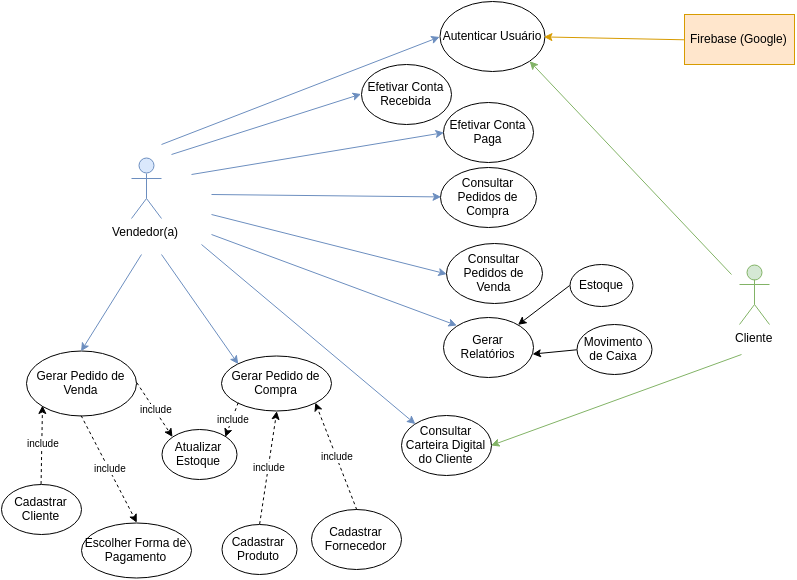

The diagram above was exported from draw.io. Its source (the exported page's mxGraphModel, read from the mxfile embedded in the PNG):
<mxGraphModel dx="1159" dy="649" grid="1" gridSize="10" guides="1" tooltips="1" connect="1" arrows="1" fold="1" page="1" pageScale="1" pageWidth="1169" pageHeight="826" background="#ffffff" math="0" shadow="0">
  <root>
    <mxCell id="0" />
    <mxCell id="1" parent="0" />
    <mxCell id="2" value="Gerar Pedido de Venda" style="ellipse;whiteSpace=wrap;html=1;" parent="1" vertex="1">
      <mxGeometry x="35" y="356" width="110" height="65" as="geometry" />
    </mxCell>
    <mxCell id="3" value="Gerar Pedido de Compra" style="ellipse;whiteSpace=wrap;html=1;" parent="1" vertex="1">
      <mxGeometry x="230" y="361" width="110" height="55" as="geometry" />
    </mxCell>
    <mxCell id="4" value="Cadastrar Produto" style="ellipse;whiteSpace=wrap;html=1;" parent="1" vertex="1">
      <mxGeometry x="230" y="530" width="75" height="50" as="geometry" />
    </mxCell>
    <mxCell id="5" value="Cadastrar Fornecedor" style="ellipse;whiteSpace=wrap;html=1;" parent="1" vertex="1">
      <mxGeometry x="320" y="515" width="90" height="60" as="geometry" />
    </mxCell>
    <mxCell id="6" value="Cadastrar Cliente" style="ellipse;whiteSpace=wrap;html=1;" parent="1" vertex="1">
      <mxGeometry x="10" y="490" width="80" height="50" as="geometry" />
    </mxCell>
    <mxCell id="7" value="Gerar Relatórios" style="ellipse;whiteSpace=wrap;html=1;" parent="1" vertex="1">
      <mxGeometry x="452" y="323" width="90" height="60" as="geometry" />
    </mxCell>
    <mxCell id="8" value="Consultar Carteira Digital do Cliente" style="ellipse;whiteSpace=wrap;html=1;" parent="1" vertex="1">
      <mxGeometry x="410" y="421" width="90" height="60" as="geometry" />
    </mxCell>
    <mxCell id="9" value="Vendedor(a)" style="shape=umlActor;verticalLabelPosition=bottom;labelBackgroundColor=#ffffff;verticalAlign=top;html=1;fillColor=#dae8fc;strokeColor=#6c8ebf;" parent="1" vertex="1">
      <mxGeometry x="140" y="164" width="30" height="60" as="geometry" />
    </mxCell>
    <mxCell id="10" value="Cliente" style="shape=umlActor;verticalLabelPosition=bottom;labelBackgroundColor=#ffffff;verticalAlign=top;html=1;fillColor=#d5e8d4;strokeColor=#82b366;" parent="1" vertex="1">
      <mxGeometry x="748" y="270" width="30" height="60" as="geometry" />
    </mxCell>
    <mxCell id="11" value="Consultar Pedidos de Compra" style="ellipse;whiteSpace=wrap;html=1;" parent="1" vertex="1">
      <mxGeometry x="449" y="173" width="96" height="60" as="geometry" />
    </mxCell>
    <mxCell id="12" value="Consultar Pedidos de Venda" style="ellipse;whiteSpace=wrap;html=1;" parent="1" vertex="1">
      <mxGeometry x="455" y="249" width="96" height="60" as="geometry" />
    </mxCell>
    <mxCell id="26" value="Autenticar Usuário" style="ellipse;whiteSpace=wrap;html=1;" parent="1" vertex="1">
      <mxGeometry x="448" y="7" width="105" height="70" as="geometry" />
    </mxCell>
    <mxCell id="30" value="Firebase (Google)" style="html=1;fillColor=#ffe6cc;strokeColor=#d79b00;" parent="1" vertex="1">
      <mxGeometry x="693" y="20" width="110" height="50" as="geometry" />
    </mxCell>
    <mxCell id="33" value="" style="endArrow=classic;html=1;strokeWidth=1;fontSize=15;fontColor=#000000;entryX=0;entryY=0.5;fillColor=#dae8fc;strokeColor=#6c8ebf;" edge="1" parent="1" target="26">
      <mxGeometry width="50" height="50" relative="1" as="geometry">
        <mxPoint x="170" y="150" as="sourcePoint" />
        <mxPoint x="363" y="308" as="targetPoint" />
      </mxGeometry>
    </mxCell>
    <mxCell id="35" value="" style="endArrow=classic;html=1;strokeWidth=1;fontSize=15;fontColor=#000000;entryX=0;entryY=1;exitX=0.5;exitY=0;dashed=1;" edge="1" parent="1" source="6" target="2">
      <mxGeometry x="446" y="355.1724137931035" width="50" height="50" as="geometry">
        <mxPoint x="446" y="611" as="sourcePoint" />
        <mxPoint x="756" y="343" as="targetPoint" />
      </mxGeometry>
    </mxCell>
    <mxCell id="37" value="include" style="text;html=1;resizable=0;points=[];align=center;verticalAlign=middle;labelBackgroundColor=#ffffff;fontSize=10;fontColor=#000000;" vertex="1" connectable="0" parent="35">
      <mxGeometry relative="1" as="geometry">
        <mxPoint x="1" y="-1" as="offset" />
      </mxGeometry>
    </mxCell>
    <mxCell id="36" value="Escolher Forma de Pagamento" style="ellipse;whiteSpace=wrap;html=1;" vertex="1" parent="1">
      <mxGeometry x="90" y="528" width="110" height="55" as="geometry" />
    </mxCell>
    <mxCell id="39" value="" style="endArrow=classic;html=1;strokeWidth=1;fontSize=15;fontColor=#000000;entryX=0.5;entryY=0;exitX=0.5;exitY=1;dashed=1;" edge="1" parent="1" source="2" target="36">
      <mxGeometry x="-146" y="332.1724137931035" width="50" height="50" as="geometry">
        <mxPoint x="264" y="403" as="sourcePoint" />
        <mxPoint x="169" y="403" as="targetPoint" />
      </mxGeometry>
    </mxCell>
    <mxCell id="40" value="include" style="text;html=1;resizable=0;points=[];align=center;verticalAlign=middle;labelBackgroundColor=#ffffff;fontSize=10;fontColor=#000000;" vertex="1" connectable="0" parent="39">
      <mxGeometry relative="1" as="geometry">
        <mxPoint x="1" y="-1" as="offset" />
      </mxGeometry>
    </mxCell>
    <mxCell id="44" value="" style="endArrow=classic;html=1;strokeWidth=1;fontSize=15;fontColor=#000000;entryX=0;entryY=0;exitX=1;exitY=0.5;dashed=1;" edge="1" target="68" parent="1" source="2">
      <mxGeometry x="-153" y="405.1724137931035" width="50" height="50" as="geometry">
        <mxPoint x="163" y="451" as="sourcePoint" />
        <mxPoint x="287.7142857142858" y="432.57142857142867" as="targetPoint" />
      </mxGeometry>
    </mxCell>
    <mxCell id="45" value="include" style="text;html=1;resizable=0;points=[];align=center;verticalAlign=middle;labelBackgroundColor=#ffffff;fontSize=10;fontColor=#000000;" vertex="1" connectable="0" parent="44">
      <mxGeometry relative="1" as="geometry">
        <mxPoint x="1" y="-1" as="offset" />
      </mxGeometry>
    </mxCell>
    <mxCell id="51" value="" style="endArrow=classic;html=1;strokeWidth=1;fontSize=15;fontColor=#000000;entryX=0;entryY=0.5;fillColor=#dae8fc;strokeColor=#6c8ebf;" edge="1" parent="1" target="11">
      <mxGeometry x="353" y="179" width="50" height="50" as="geometry">
        <mxPoint x="220" y="200" as="sourcePoint" />
        <mxPoint x="529" y="415" as="targetPoint" />
      </mxGeometry>
    </mxCell>
    <mxCell id="52" value="" style="endArrow=classic;html=1;strokeWidth=1;fontSize=15;fontColor=#000000;entryX=0;entryY=0.5;fillColor=#dae8fc;strokeColor=#6c8ebf;" edge="1" parent="1" target="12">
      <mxGeometry x="363" y="189" width="50" height="50" as="geometry">
        <mxPoint x="220" y="220" as="sourcePoint" />
        <mxPoint x="530" y="480" as="targetPoint" />
      </mxGeometry>
    </mxCell>
    <mxCell id="53" value="Movimento de Caixa" style="ellipse;whiteSpace=wrap;html=1;" vertex="1" parent="1">
      <mxGeometry x="585" y="330" width="75" height="50" as="geometry" />
    </mxCell>
    <mxCell id="54" value="Estoque" style="ellipse;whiteSpace=wrap;html=1;" vertex="1" parent="1">
      <mxGeometry x="578" y="270" width="63" height="42" as="geometry" />
    </mxCell>
    <mxCell id="55" value="" style="endArrow=classic;html=1;strokeWidth=1;fontSize=15;fontColor=#000000;entryX=1;entryY=0.5;exitX=0;exitY=0.5;fillColor=#ffe6cc;strokeColor=#d79b00;" edge="1" parent="1" source="30" target="26">
      <mxGeometry x="323" y="112" width="50" height="50" as="geometry">
        <mxPoint x="323" y="368" as="sourcePoint" />
        <mxPoint x="533" y="112" as="targetPoint" />
      </mxGeometry>
    </mxCell>
    <mxCell id="56" value="" style="endArrow=classic;html=1;strokeWidth=1;fontSize=15;fontColor=#000000;fillColor=#dae8fc;strokeColor=#000000;exitX=0;exitY=0.5;" edge="1" parent="1" source="54" target="7">
      <mxGeometry x="550" y="80" width="50" height="50" as="geometry">
        <mxPoint x="550" y="331" as="sourcePoint" />
        <mxPoint x="541" y="462" as="targetPoint" />
      </mxGeometry>
    </mxCell>
    <mxCell id="57" value="" style="endArrow=classic;html=1;strokeWidth=1;fontSize=15;fontColor=#000000;entryX=0.986;entryY=0.614;fillColor=#dae8fc;strokeColor=#000000;exitX=0;exitY=0.5;entryPerimeter=0;" edge="1" parent="1" source="53" target="7">
      <mxGeometry x="560" y="90" width="50" height="50" as="geometry">
        <mxPoint x="643" y="460" as="sourcePoint" />
        <mxPoint x="742" y="455" as="targetPoint" />
      </mxGeometry>
    </mxCell>
    <mxCell id="58" value="" style="endArrow=classic;html=1;strokeWidth=1;fontSize=15;fontColor=#000000;entryX=0;entryY=0;fillColor=#dae8fc;strokeColor=#6c8ebf;" edge="1" parent="1" target="7">
      <mxGeometry x="373" y="199" width="50" height="50" as="geometry">
        <mxPoint x="220" y="240" as="sourcePoint" />
        <mxPoint x="523" y="550" as="targetPoint" />
      </mxGeometry>
    </mxCell>
    <mxCell id="59" value="" style="endArrow=classic;html=1;strokeWidth=1;fontSize=15;fontColor=#000000;fillColor=#d5e8d4;strokeColor=#82b366;entryX=1;entryY=0.5;" edge="1" parent="1" target="8">
      <mxGeometry x="1060" y="217" width="50" height="50" as="geometry">
        <mxPoint x="750" y="360" as="sourcePoint" />
        <mxPoint x="938" y="666" as="targetPoint" />
      </mxGeometry>
    </mxCell>
    <mxCell id="61" value="" style="endArrow=classic;html=1;strokeWidth=1;fontSize=15;fontColor=#000000;entryX=0;entryY=0;fillColor=#dae8fc;strokeColor=#6c8ebf;" edge="1" parent="1" target="8">
      <mxGeometry x="333" y="213" width="50" height="50" as="geometry">
        <mxPoint x="210" y="250" as="sourcePoint" />
        <mxPoint x="485" y="606" as="targetPoint" />
      </mxGeometry>
    </mxCell>
    <mxCell id="62" value="Efetivar Conta Paga" style="ellipse;whiteSpace=wrap;html=1;" vertex="1" parent="1">
      <mxGeometry x="452" y="108" width="90" height="60" as="geometry" />
    </mxCell>
    <mxCell id="63" value="Efetivar Conta Recebida" style="ellipse;whiteSpace=wrap;html=1;" vertex="1" parent="1">
      <mxGeometry x="370" y="70" width="90" height="60" as="geometry" />
    </mxCell>
    <mxCell id="64" value="" style="endArrow=classic;html=1;strokeWidth=1;fontSize=15;fontColor=#000000;entryX=0.5;entryY=1;exitX=0.5;exitY=0;dashed=1;" edge="1" parent="1" source="4" target="3">
      <mxGeometry x="-111" y="409.1724137931035" width="50" height="50" as="geometry">
        <mxPoint x="278.57142857142867" y="446.57142857142867" as="sourcePoint" />
        <mxPoint x="181.42857142857156" y="453.7142857142858" as="targetPoint" />
      </mxGeometry>
    </mxCell>
    <mxCell id="65" value="include" style="text;html=1;resizable=0;points=[];align=center;verticalAlign=middle;labelBackgroundColor=#ffffff;fontSize=10;fontColor=#000000;" vertex="1" connectable="0" parent="64">
      <mxGeometry relative="1" as="geometry">
        <mxPoint x="1" y="-1" as="offset" />
      </mxGeometry>
    </mxCell>
    <mxCell id="66" value="" style="endArrow=classic;html=1;strokeWidth=1;fontSize=15;fontColor=#000000;entryX=1;entryY=1;exitX=0.5;exitY=0;dashed=1;" edge="1" parent="1" source="5" target="3">
      <mxGeometry x="-101" y="419.1724137931035" width="50" height="50" as="geometry">
        <mxPoint x="319.8571428571429" y="485.28571428571433" as="sourcePoint" />
        <mxPoint x="238.42857142857156" y="506.7142857142858" as="targetPoint" />
      </mxGeometry>
    </mxCell>
    <mxCell id="67" value="include" style="text;html=1;resizable=0;points=[];align=center;verticalAlign=middle;labelBackgroundColor=#ffffff;fontSize=10;fontColor=#000000;" vertex="1" connectable="0" parent="66">
      <mxGeometry relative="1" as="geometry">
        <mxPoint x="1" y="-1" as="offset" />
      </mxGeometry>
    </mxCell>
    <mxCell id="68" value="Atualizar Estoque" style="ellipse;whiteSpace=wrap;html=1;" vertex="1" parent="1">
      <mxGeometry x="170" y="435" width="75" height="50" as="geometry" />
    </mxCell>
    <mxCell id="69" value="" style="endArrow=classic;html=1;strokeWidth=1;fontSize=15;fontColor=#000000;entryX=1;entryY=0;dashed=1;exitX=0;exitY=1;" edge="1" parent="1" source="3" target="68">
      <mxGeometry x="-143" y="415.1724137931035" width="50" height="50" as="geometry">
        <mxPoint x="221" y="463" as="sourcePoint" />
        <mxPoint x="107.51724137931035" y="472.75862068965523" as="targetPoint" />
      </mxGeometry>
    </mxCell>
    <mxCell id="70" value="include" style="text;html=1;resizable=0;points=[];align=center;verticalAlign=middle;labelBackgroundColor=#ffffff;fontSize=10;fontColor=#000000;" vertex="1" connectable="0" parent="69">
      <mxGeometry relative="1" as="geometry">
        <mxPoint x="1" y="-1" as="offset" />
      </mxGeometry>
    </mxCell>
    <mxCell id="76" value="" style="endArrow=classic;html=1;strokeWidth=1;fontSize=15;fontColor=#000000;fillColor=#d5e8d4;strokeColor=#82b366;entryX=1;entryY=1;" edge="1" parent="1" target="26">
      <mxGeometry x="1070" y="227" width="50" height="50" as="geometry">
        <mxPoint x="740" y="280" as="sourcePoint" />
        <mxPoint x="499" y="468" as="targetPoint" />
      </mxGeometry>
    </mxCell>
    <mxCell id="77" value="" style="endArrow=classic;html=1;strokeWidth=1;fontSize=15;fontColor=#000000;entryX=0;entryY=0.5;fillColor=#dae8fc;strokeColor=#6c8ebf;" edge="1" parent="1" target="63">
      <mxGeometry x="193" y="101.33333333333337" width="50" height="50" as="geometry">
        <mxPoint x="180" y="160" as="sourcePoint" />
        <mxPoint x="335.66666666666697" y="101.33333333333337" as="targetPoint" />
      </mxGeometry>
    </mxCell>
    <mxCell id="78" value="" style="endArrow=classic;html=1;strokeWidth=1;fontSize=15;fontColor=#000000;entryX=0;entryY=0.5;fillColor=#dae8fc;strokeColor=#6c8ebf;" edge="1" parent="1" target="62">
      <mxGeometry x="269" y="80.33333333333337" width="50" height="50" as="geometry">
        <mxPoint x="200" y="180" as="sourcePoint" />
        <mxPoint x="411.66666666666697" y="80.33333333333337" as="targetPoint" />
      </mxGeometry>
    </mxCell>
    <mxCell id="79" value="" style="endArrow=classic;html=1;strokeWidth=1;fontSize=15;fontColor=#000000;entryX=0;entryY=0;fillColor=#dae8fc;strokeColor=#6c8ebf;" edge="1" parent="1" target="3">
      <mxGeometry x="343" y="223" width="50" height="50" as="geometry">
        <mxPoint x="170" y="260" as="sourcePoint" />
        <mxPoint x="432.47058823529414" y="439.52941176470586" as="targetPoint" />
      </mxGeometry>
    </mxCell>
    <mxCell id="80" value="" style="endArrow=classic;html=1;strokeWidth=1;fontSize=15;fontColor=#000000;entryX=0.5;entryY=0;fillColor=#dae8fc;strokeColor=#6c8ebf;" edge="1" parent="1" target="2">
      <mxGeometry x="353" y="233" width="50" height="50" as="geometry">
        <mxPoint x="150" y="260" as="sourcePoint" />
        <mxPoint x="294.82352941176464" y="371.2941176470589" as="targetPoint" />
      </mxGeometry>
    </mxCell>
  </root>
</mxGraphModel>